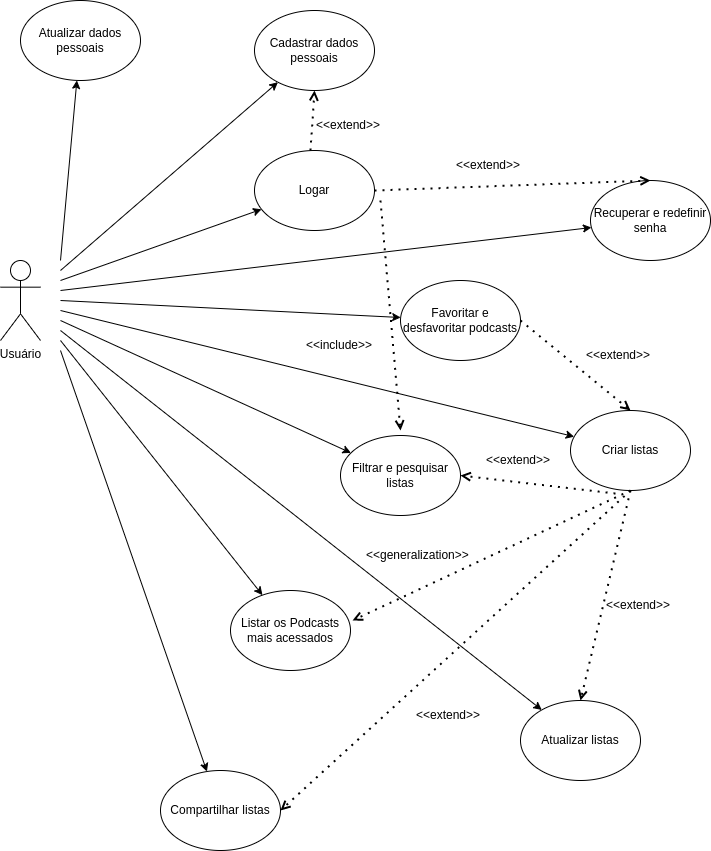

The diagram above was exported from draw.io. Its source (the exported page's mxGraphModel, read from the mxfile embedded in the PNG):
<mxGraphModel dx="1434" dy="773" grid="1" gridSize="10" guides="1" tooltips="1" connect="1" arrows="1" fold="1" page="1" pageScale="1" pageWidth="827" pageHeight="1169" math="0" shadow="0">
  <root>
    <mxCell id="0" />
    <mxCell id="1" parent="0" />
    <mxCell id="GHiin1PvH3e451jxEIpz-1" value="Usuário" style="shape=umlActor;verticalLabelPosition=bottom;verticalAlign=top;html=1;outlineConnect=0;" parent="1" vertex="1">
      <mxGeometry x="40" y="370" width="40" height="80" as="geometry" />
    </mxCell>
    <mxCell id="GHiin1PvH3e451jxEIpz-2" value="" style="endArrow=classic;html=1;rounded=0;" parent="1" target="GHiin1PvH3e451jxEIpz-3" edge="1">
      <mxGeometry width="50" height="50" relative="1" as="geometry">
        <mxPoint x="100" y="380" as="sourcePoint" />
        <mxPoint x="150" y="330" as="targetPoint" />
      </mxGeometry>
    </mxCell>
    <mxCell id="GHiin1PvH3e451jxEIpz-3" value="Cadastrar dados pessoais" style="ellipse;whiteSpace=wrap;html=1;" parent="1" vertex="1">
      <mxGeometry x="294" y="120" width="120" height="80" as="geometry" />
    </mxCell>
    <mxCell id="GHiin1PvH3e451jxEIpz-4" value="" style="endArrow=classic;html=1;rounded=0;" parent="1" target="GHiin1PvH3e451jxEIpz-5" edge="1">
      <mxGeometry width="50" height="50" relative="1" as="geometry">
        <mxPoint x="100" y="390" as="sourcePoint" />
        <mxPoint x="180" y="400" as="targetPoint" />
      </mxGeometry>
    </mxCell>
    <mxCell id="GHiin1PvH3e451jxEIpz-5" value="Logar" style="ellipse;whiteSpace=wrap;html=1;" parent="1" vertex="1">
      <mxGeometry x="294" y="260" width="120" height="80" as="geometry" />
    </mxCell>
    <mxCell id="GHiin1PvH3e451jxEIpz-6" value="" style="endArrow=classic;html=1;rounded=0;" parent="1" target="GHiin1PvH3e451jxEIpz-7" edge="1">
      <mxGeometry width="50" height="50" relative="1" as="geometry">
        <mxPoint x="100" y="400" as="sourcePoint" />
        <mxPoint x="280" y="570" as="targetPoint" />
      </mxGeometry>
    </mxCell>
    <mxCell id="GHiin1PvH3e451jxEIpz-7" value="Recuperar e redefinir senha" style="ellipse;whiteSpace=wrap;html=1;" parent="1" vertex="1">
      <mxGeometry x="630" y="290" width="120" height="80" as="geometry" />
    </mxCell>
    <mxCell id="GHiin1PvH3e451jxEIpz-8" value="" style="endArrow=classic;html=1;rounded=0;" parent="1" target="GHiin1PvH3e451jxEIpz-9" edge="1">
      <mxGeometry width="50" height="50" relative="1" as="geometry">
        <mxPoint x="100" y="410" as="sourcePoint" />
        <mxPoint x="230" y="700" as="targetPoint" />
      </mxGeometry>
    </mxCell>
    <mxCell id="GHiin1PvH3e451jxEIpz-9" value="Favoritar e desfavoritar podcasts" style="ellipse;whiteSpace=wrap;html=1;" parent="1" vertex="1">
      <mxGeometry x="440" y="390" width="120" height="80" as="geometry" />
    </mxCell>
    <mxCell id="GHiin1PvH3e451jxEIpz-10" value="" style="endArrow=classic;html=1;rounded=0;" parent="1" target="GHiin1PvH3e451jxEIpz-11" edge="1">
      <mxGeometry width="50" height="50" relative="1" as="geometry">
        <mxPoint x="100" y="420" as="sourcePoint" />
        <mxPoint x="230" y="820" as="targetPoint" />
      </mxGeometry>
    </mxCell>
    <mxCell id="GHiin1PvH3e451jxEIpz-11" value="Criar listas" style="ellipse;whiteSpace=wrap;html=1;" parent="1" vertex="1">
      <mxGeometry x="610" y="520" width="120" height="80" as="geometry" />
    </mxCell>
    <mxCell id="GHiin1PvH3e451jxEIpz-13" value="" style="endArrow=classic;html=1;rounded=0;" parent="1" target="GHiin1PvH3e451jxEIpz-14" edge="1">
      <mxGeometry width="50" height="50" relative="1" as="geometry">
        <mxPoint x="100" y="430" as="sourcePoint" />
        <mxPoint x="240" y="925" as="targetPoint" />
      </mxGeometry>
    </mxCell>
    <mxCell id="GHiin1PvH3e451jxEIpz-14" value="Filtrar e pesquisar listas" style="ellipse;whiteSpace=wrap;html=1;" parent="1" vertex="1">
      <mxGeometry x="380" y="545" width="120" height="80" as="geometry" />
    </mxCell>
    <mxCell id="GHiin1PvH3e451jxEIpz-15" value="" style="endArrow=classic;html=1;rounded=0;" parent="1" target="GHiin1PvH3e451jxEIpz-16" edge="1">
      <mxGeometry width="50" height="50" relative="1" as="geometry">
        <mxPoint x="100" y="450" as="sourcePoint" />
        <mxPoint x="240" y="1025" as="targetPoint" />
      </mxGeometry>
    </mxCell>
    <mxCell id="GHiin1PvH3e451jxEIpz-16" value="Listar os Podcasts mais acessados" style="ellipse;whiteSpace=wrap;html=1;" parent="1" vertex="1">
      <mxGeometry x="270" y="700" width="120" height="80" as="geometry" />
    </mxCell>
    <mxCell id="GHiin1PvH3e451jxEIpz-17" value="" style="endArrow=classic;html=1;rounded=0;" parent="1" target="GHiin1PvH3e451jxEIpz-18" edge="1">
      <mxGeometry width="50" height="50" relative="1" as="geometry">
        <mxPoint x="100" y="460" as="sourcePoint" />
        <mxPoint x="220" y="1150" as="targetPoint" />
      </mxGeometry>
    </mxCell>
    <mxCell id="GHiin1PvH3e451jxEIpz-18" value="Compartilhar listas" style="ellipse;whiteSpace=wrap;html=1;" parent="1" vertex="1">
      <mxGeometry x="200" y="880" width="120" height="80" as="geometry" />
    </mxCell>
    <mxCell id="GHiin1PvH3e451jxEIpz-19" value="" style="endArrow=classic;html=1;rounded=0;" parent="1" target="GHiin1PvH3e451jxEIpz-20" edge="1">
      <mxGeometry width="50" height="50" relative="1" as="geometry">
        <mxPoint x="100" y="370" as="sourcePoint" />
        <mxPoint x="150" y="210" as="targetPoint" />
      </mxGeometry>
    </mxCell>
    <mxCell id="GHiin1PvH3e451jxEIpz-20" value="Atualizar dados pessoais" style="ellipse;whiteSpace=wrap;html=1;" parent="1" vertex="1">
      <mxGeometry x="60" y="110" width="120" height="80" as="geometry" />
    </mxCell>
    <mxCell id="GHiin1PvH3e451jxEIpz-21" value="" style="endArrow=classic;html=1;rounded=0;" parent="1" target="GHiin1PvH3e451jxEIpz-22" edge="1">
      <mxGeometry width="50" height="50" relative="1" as="geometry">
        <mxPoint x="100" y="440" as="sourcePoint" />
        <mxPoint x="420" y="1185" as="targetPoint" />
      </mxGeometry>
    </mxCell>
    <mxCell id="GHiin1PvH3e451jxEIpz-22" value="Atualizar listas" style="ellipse;whiteSpace=wrap;html=1;" parent="1" vertex="1">
      <mxGeometry x="560" y="810" width="120" height="80" as="geometry" />
    </mxCell>
    <mxCell id="GHiin1PvH3e451jxEIpz-24" value="" style="endArrow=open;dashed=1;html=1;dashPattern=1 3;strokeWidth=2;rounded=0;endFill=0;exitX=0.5;exitY=1;exitDx=0;exitDy=0;" parent="1" source="GHiin1PvH3e451jxEIpz-11" edge="1">
      <mxGeometry width="50" height="50" relative="1" as="geometry">
        <mxPoint x="390" y="600" as="sourcePoint" />
        <mxPoint x="620" y="810" as="targetPoint" />
      </mxGeometry>
    </mxCell>
    <mxCell id="GHiin1PvH3e451jxEIpz-25" value="" style="endArrow=open;dashed=1;html=1;dashPattern=1 3;strokeWidth=2;rounded=0;endFill=0;exitX=1;exitY=0.5;exitDx=0;exitDy=0;entryX=0.5;entryY=0;entryDx=0;entryDy=0;" parent="1" source="GHiin1PvH3e451jxEIpz-9" target="GHiin1PvH3e451jxEIpz-11" edge="1">
      <mxGeometry width="50" height="50" relative="1" as="geometry">
        <mxPoint x="680" y="610" as="sourcePoint" />
        <mxPoint x="630" y="820" as="targetPoint" />
      </mxGeometry>
    </mxCell>
    <mxCell id="GHiin1PvH3e451jxEIpz-26" value="&amp;lt;&amp;lt;extend&amp;gt;&amp;gt;" style="text;strokeColor=none;fillColor=none;align=left;verticalAlign=middle;spacingLeft=4;spacingRight=4;overflow=hidden;points=[[0,0.5],[1,0.5]];portConstraint=eastwest;rotatable=0;whiteSpace=wrap;html=1;" parent="1" vertex="1">
      <mxGeometry x="620" y="450" width="80" height="30" as="geometry" />
    </mxCell>
    <mxCell id="GHiin1PvH3e451jxEIpz-27" value="&amp;lt;&amp;lt;extend&amp;gt;&amp;gt;" style="text;strokeColor=none;fillColor=none;align=left;verticalAlign=middle;spacingLeft=4;spacingRight=4;overflow=hidden;points=[[0,0.5],[1,0.5]];portConstraint=eastwest;rotatable=0;whiteSpace=wrap;html=1;" parent="1" vertex="1">
      <mxGeometry x="640" y="700" width="80" height="30" as="geometry" />
    </mxCell>
    <mxCell id="GHiin1PvH3e451jxEIpz-28" value="" style="endArrow=open;dashed=1;html=1;dashPattern=1 3;strokeWidth=2;rounded=0;endFill=0;entryX=1.017;entryY=0.375;entryDx=0;entryDy=0;entryPerimeter=0;" parent="1" target="GHiin1PvH3e451jxEIpz-16" edge="1">
      <mxGeometry width="50" height="50" relative="1" as="geometry">
        <mxPoint x="670" y="600" as="sourcePoint" />
        <mxPoint x="630" y="820" as="targetPoint" />
      </mxGeometry>
    </mxCell>
    <mxCell id="GHiin1PvH3e451jxEIpz-30" value="&amp;lt;&amp;lt;generalization&amp;gt;&amp;gt;" style="text;strokeColor=none;fillColor=none;align=left;verticalAlign=middle;spacingLeft=4;spacingRight=4;overflow=hidden;points=[[0,0.5],[1,0.5]];portConstraint=eastwest;rotatable=0;whiteSpace=wrap;html=1;" parent="1" vertex="1">
      <mxGeometry x="400" y="650" width="120" height="30" as="geometry" />
    </mxCell>
    <mxCell id="GHiin1PvH3e451jxEIpz-31" value="" style="endArrow=open;dashed=1;html=1;dashPattern=1 3;strokeWidth=2;rounded=0;endFill=0;exitX=0.375;exitY=1.038;exitDx=0;exitDy=0;entryX=1;entryY=0.5;entryDx=0;entryDy=0;exitPerimeter=0;" parent="1" source="GHiin1PvH3e451jxEIpz-11" target="GHiin1PvH3e451jxEIpz-14" edge="1">
      <mxGeometry width="50" height="50" relative="1" as="geometry">
        <mxPoint x="680" y="610" as="sourcePoint" />
        <mxPoint x="630" y="820" as="targetPoint" />
      </mxGeometry>
    </mxCell>
    <mxCell id="GHiin1PvH3e451jxEIpz-32" value="&amp;lt;&amp;lt;extend&amp;gt;&amp;gt;" style="text;strokeColor=none;fillColor=none;align=left;verticalAlign=middle;spacingLeft=4;spacingRight=4;overflow=hidden;points=[[0,0.5],[1,0.5]];portConstraint=eastwest;rotatable=0;whiteSpace=wrap;html=1;" parent="1" vertex="1">
      <mxGeometry x="520" y="555" width="80" height="30" as="geometry" />
    </mxCell>
    <mxCell id="GHiin1PvH3e451jxEIpz-33" value="" style="endArrow=open;dashed=1;html=1;dashPattern=1 3;strokeWidth=2;rounded=0;endFill=0;entryX=1;entryY=0.5;entryDx=0;entryDy=0;" parent="1" target="GHiin1PvH3e451jxEIpz-18" edge="1">
      <mxGeometry width="50" height="50" relative="1" as="geometry">
        <mxPoint x="670" y="600" as="sourcePoint" />
        <mxPoint x="630" y="820" as="targetPoint" />
      </mxGeometry>
    </mxCell>
    <mxCell id="GHiin1PvH3e451jxEIpz-34" value="&amp;lt;&amp;lt;extend&amp;gt;&amp;gt;" style="text;strokeColor=none;fillColor=none;align=left;verticalAlign=middle;spacingLeft=4;spacingRight=4;overflow=hidden;points=[[0,0.5],[1,0.5]];portConstraint=eastwest;rotatable=0;whiteSpace=wrap;html=1;" parent="1" vertex="1">
      <mxGeometry x="450" y="810" width="80" height="30" as="geometry" />
    </mxCell>
    <mxCell id="GHiin1PvH3e451jxEIpz-35" value="" style="endArrow=open;dashed=1;html=1;dashPattern=1 3;strokeWidth=2;rounded=0;endFill=0;exitX=1;exitY=0.5;exitDx=0;exitDy=0;entryX=0.5;entryY=0;entryDx=0;entryDy=0;" parent="1" target="GHiin1PvH3e451jxEIpz-7" edge="1">
      <mxGeometry width="50" height="50" relative="1" as="geometry">
        <mxPoint x="414" y="300" as="sourcePoint" />
        <mxPoint x="524" y="390" as="targetPoint" />
      </mxGeometry>
    </mxCell>
    <mxCell id="GHiin1PvH3e451jxEIpz-36" value="&amp;lt;&amp;lt;extend&amp;gt;&amp;gt;" style="text;strokeColor=none;fillColor=none;align=left;verticalAlign=middle;spacingLeft=4;spacingRight=4;overflow=hidden;points=[[0,0.5],[1,0.5]];portConstraint=eastwest;rotatable=0;whiteSpace=wrap;html=1;" parent="1" vertex="1">
      <mxGeometry x="490" y="260" width="80" height="30" as="geometry" />
    </mxCell>
    <mxCell id="GHiin1PvH3e451jxEIpz-37" value="" style="endArrow=open;dashed=1;html=1;dashPattern=1 3;strokeWidth=2;rounded=0;endFill=0;" parent="1" edge="1">
      <mxGeometry width="50" height="50" relative="1" as="geometry">
        <mxPoint x="420" y="310" as="sourcePoint" />
        <mxPoint x="440" y="540" as="targetPoint" />
      </mxGeometry>
    </mxCell>
    <mxCell id="GHiin1PvH3e451jxEIpz-38" value="&amp;lt;&amp;lt;include&amp;gt;&amp;gt;" style="text;strokeColor=none;fillColor=none;align=left;verticalAlign=middle;spacingLeft=4;spacingRight=4;overflow=hidden;points=[[0,0.5],[1,0.5]];portConstraint=eastwest;rotatable=0;whiteSpace=wrap;html=1;" parent="1" vertex="1">
      <mxGeometry x="340" y="440" width="80" height="30" as="geometry" />
    </mxCell>
    <mxCell id="GHiin1PvH3e451jxEIpz-39" value="" style="endArrow=open;dashed=1;html=1;dashPattern=1 3;strokeWidth=2;rounded=0;endFill=0;entryX=0.5;entryY=1;entryDx=0;entryDy=0;" parent="1" target="GHiin1PvH3e451jxEIpz-3" edge="1">
      <mxGeometry width="50" height="50" relative="1" as="geometry">
        <mxPoint x="350" y="260" as="sourcePoint" />
        <mxPoint x="700" y="300" as="targetPoint" />
      </mxGeometry>
    </mxCell>
    <mxCell id="GHiin1PvH3e451jxEIpz-40" value="&amp;lt;&amp;lt;extend&amp;gt;&amp;gt;" style="text;strokeColor=none;fillColor=none;align=left;verticalAlign=middle;spacingLeft=4;spacingRight=4;overflow=hidden;points=[[0,0.5],[1,0.5]];portConstraint=eastwest;rotatable=0;whiteSpace=wrap;html=1;" parent="1" vertex="1">
      <mxGeometry x="350" y="220" width="80" height="30" as="geometry" />
    </mxCell>
  </root>
</mxGraphModel>